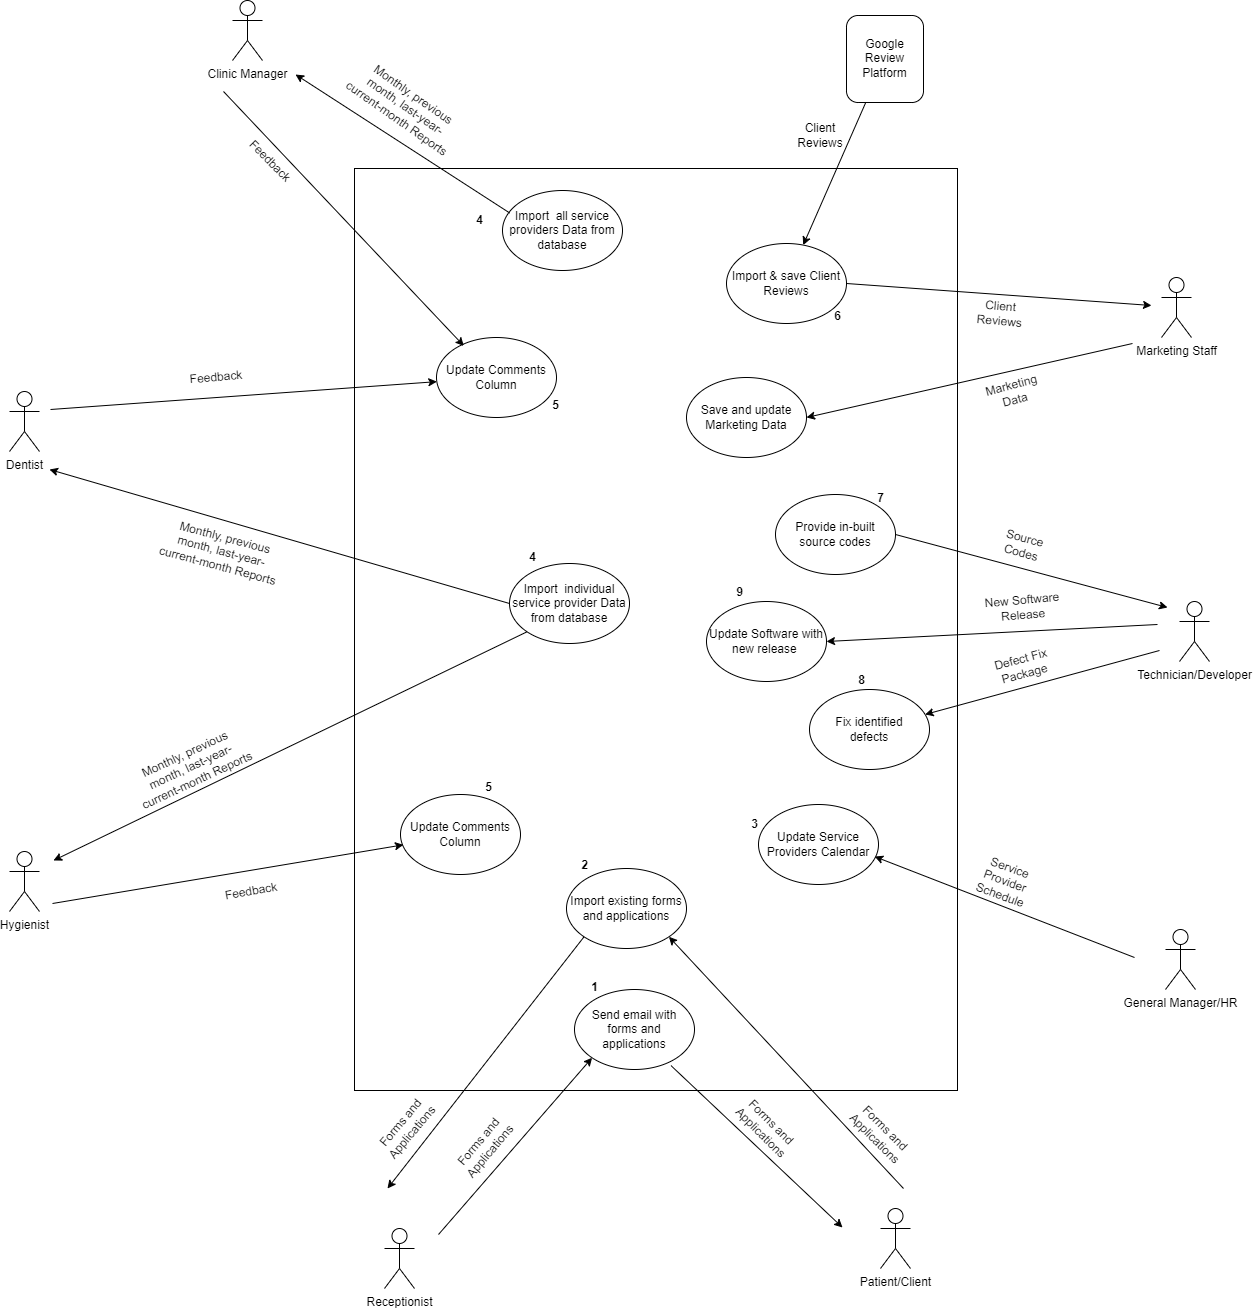

The diagram above was exported from draw.io. Its source (the exported page's mxGraphModel, read from the mxfile embedded in the PNG):
<mxGraphModel dx="3422" dy="1785" grid="0" gridSize="10" guides="1" tooltips="1" connect="1" arrows="1" fold="1" page="0" pageScale="1" pageWidth="850" pageHeight="1100" math="0" shadow="0">
  <root>
    <mxCell id="0" />
    <mxCell id="1" parent="0" />
    <mxCell id="zOEHcK1kEkcQN1W5exZA-1" value="" style="rounded=0;whiteSpace=wrap;html=1;" vertex="1" parent="1">
      <mxGeometry x="167" y="157" width="603" height="922" as="geometry" />
    </mxCell>
    <mxCell id="zOEHcK1kEkcQN1W5exZA-2" value="Clinic Manager" style="shape=umlActor;verticalLabelPosition=bottom;verticalAlign=top;html=1;outlineConnect=0;" vertex="1" parent="1">
      <mxGeometry x="45" y="-11" width="30" height="60" as="geometry" />
    </mxCell>
    <mxCell id="zOEHcK1kEkcQN1W5exZA-3" value="Patient/Client" style="shape=umlActor;verticalLabelPosition=bottom;verticalAlign=top;html=1;outlineConnect=0;" vertex="1" parent="1">
      <mxGeometry x="693" y="1197" width="30" height="60" as="geometry" />
    </mxCell>
    <mxCell id="zOEHcK1kEkcQN1W5exZA-4" value="Dentist" style="shape=umlActor;verticalLabelPosition=bottom;verticalAlign=top;html=1;outlineConnect=0;" vertex="1" parent="1">
      <mxGeometry x="-178" y="380" width="30" height="60" as="geometry" />
    </mxCell>
    <mxCell id="zOEHcK1kEkcQN1W5exZA-5" value="Hygienist" style="shape=umlActor;verticalLabelPosition=bottom;verticalAlign=top;html=1;outlineConnect=0;" vertex="1" parent="1">
      <mxGeometry x="-178" y="840" width="30" height="60" as="geometry" />
    </mxCell>
    <mxCell id="zOEHcK1kEkcQN1W5exZA-7" value="Receptionist" style="shape=umlActor;verticalLabelPosition=bottom;verticalAlign=top;html=1;outlineConnect=0;" vertex="1" parent="1">
      <mxGeometry x="197" y="1217" width="30" height="60" as="geometry" />
    </mxCell>
    <mxCell id="zOEHcK1kEkcQN1W5exZA-8" value="Marketing Staff" style="shape=umlActor;verticalLabelPosition=bottom;verticalAlign=top;html=1;outlineConnect=0;" vertex="1" parent="1">
      <mxGeometry x="974" y="266" width="30" height="60" as="geometry" />
    </mxCell>
    <mxCell id="zOEHcK1kEkcQN1W5exZA-9" value="General Manager/HR" style="shape=umlActor;verticalLabelPosition=bottom;verticalAlign=top;html=1;outlineConnect=0;" vertex="1" parent="1">
      <mxGeometry x="978" y="918" width="30" height="60" as="geometry" />
    </mxCell>
    <mxCell id="zOEHcK1kEkcQN1W5exZA-10" value="Technician/Developer" style="shape=umlActor;verticalLabelPosition=bottom;verticalAlign=top;html=1;outlineConnect=0;" vertex="1" parent="1">
      <mxGeometry x="992" y="590" width="30" height="60" as="geometry" />
    </mxCell>
    <mxCell id="zOEHcK1kEkcQN1W5exZA-11" value="Google Review Platform" style="rounded=1;whiteSpace=wrap;html=1;" vertex="1" parent="1">
      <mxGeometry x="659" y="4" width="77" height="87" as="geometry" />
    </mxCell>
    <mxCell id="zOEHcK1kEkcQN1W5exZA-13" value="Monthly, previous &lt;br&gt;month, last-year-&lt;br&gt;current-month Reports" style="text;html=1;align=center;verticalAlign=middle;resizable=0;points=[];autosize=1;strokeColor=none;fillColor=none;rotation=35;" vertex="1" parent="1">
      <mxGeometry x="149" y="67" width="138" height="55" as="geometry" />
    </mxCell>
    <mxCell id="zOEHcK1kEkcQN1W5exZA-14" value="Feedback" style="text;html=1;strokeColor=none;fillColor=none;align=center;verticalAlign=middle;whiteSpace=wrap;rounded=0;rotation=45;" vertex="1" parent="1">
      <mxGeometry x="53" y="135" width="60" height="30" as="geometry" />
    </mxCell>
    <mxCell id="zOEHcK1kEkcQN1W5exZA-15" value="Feedback" style="text;html=1;strokeColor=none;fillColor=none;align=center;verticalAlign=middle;whiteSpace=wrap;rounded=0;rotation=-5;" vertex="1" parent="1">
      <mxGeometry x="-1" y="351" width="60" height="30" as="geometry" />
    </mxCell>
    <mxCell id="zOEHcK1kEkcQN1W5exZA-19" value="Feedback" style="text;html=1;strokeColor=none;fillColor=none;align=center;verticalAlign=middle;whiteSpace=wrap;rounded=0;rotation=-10;" vertex="1" parent="1">
      <mxGeometry x="34" y="865" width="60" height="30" as="geometry" />
    </mxCell>
    <mxCell id="zOEHcK1kEkcQN1W5exZA-20" value="Monthly, previous &lt;br&gt;month, last-year-&lt;br&gt;current-month Reports" style="text;html=1;align=center;verticalAlign=middle;resizable=0;points=[];autosize=1;strokeColor=none;fillColor=none;rotation=15;" vertex="1" parent="1">
      <mxGeometry x="-35" y="512" width="138" height="55" as="geometry" />
    </mxCell>
    <mxCell id="zOEHcK1kEkcQN1W5exZA-21" value="Monthly, previous &lt;br&gt;month, last-year-&lt;br&gt;current-month Reports" style="text;html=1;align=center;verticalAlign=middle;resizable=0;points=[];autosize=1;strokeColor=none;fillColor=none;rotation=-25;" vertex="1" parent="1">
      <mxGeometry x="-66" y="728" width="138" height="55" as="geometry" />
    </mxCell>
    <mxCell id="zOEHcK1kEkcQN1W5exZA-22" value="Import&amp;nbsp; all service providers Data from database" style="ellipse;whiteSpace=wrap;html=1;" vertex="1" parent="1">
      <mxGeometry x="315" y="179" width="120" height="80" as="geometry" />
    </mxCell>
    <mxCell id="zOEHcK1kEkcQN1W5exZA-23" value="Import&amp;nbsp; individual service provider Data from database" style="ellipse;whiteSpace=wrap;html=1;" vertex="1" parent="1">
      <mxGeometry x="322" y="552" width="120" height="80" as="geometry" />
    </mxCell>
    <mxCell id="zOEHcK1kEkcQN1W5exZA-25" value="Update Comments Column" style="ellipse;whiteSpace=wrap;html=1;" vertex="1" parent="1">
      <mxGeometry x="213" y="783" width="120" height="80" as="geometry" />
    </mxCell>
    <mxCell id="zOEHcK1kEkcQN1W5exZA-26" value="Update Comments Column" style="ellipse;whiteSpace=wrap;html=1;" vertex="1" parent="1">
      <mxGeometry x="249" y="326" width="120" height="80" as="geometry" />
    </mxCell>
    <mxCell id="zOEHcK1kEkcQN1W5exZA-29" value="" style="endArrow=classic;html=1;rounded=0;" edge="1" parent="1" target="zOEHcK1kEkcQN1W5exZA-26">
      <mxGeometry width="50" height="50" relative="1" as="geometry">
        <mxPoint x="-137" y="398" as="sourcePoint" />
        <mxPoint x="127" y="492" as="targetPoint" />
      </mxGeometry>
    </mxCell>
    <mxCell id="zOEHcK1kEkcQN1W5exZA-30" value="" style="endArrow=classic;html=1;rounded=0;exitX=0;exitY=0.5;exitDx=0;exitDy=0;" edge="1" parent="1" source="zOEHcK1kEkcQN1W5exZA-23">
      <mxGeometry width="50" height="50" relative="1" as="geometry">
        <mxPoint x="95" y="457" as="sourcePoint" />
        <mxPoint x="-138" y="458" as="targetPoint" />
      </mxGeometry>
    </mxCell>
    <mxCell id="zOEHcK1kEkcQN1W5exZA-31" value="" style="endArrow=classic;html=1;rounded=0;entryX=0.024;entryY=0.629;entryDx=0;entryDy=0;entryPerimeter=0;" edge="1" parent="1" target="zOEHcK1kEkcQN1W5exZA-25">
      <mxGeometry width="50" height="50" relative="1" as="geometry">
        <mxPoint x="-135" y="892" as="sourcePoint" />
        <mxPoint x="251.33966654253572" y="903.1202084521148" as="targetPoint" />
      </mxGeometry>
    </mxCell>
    <mxCell id="zOEHcK1kEkcQN1W5exZA-32" value="" style="endArrow=classic;html=1;rounded=0;exitX=0;exitY=1;exitDx=0;exitDy=0;" edge="1" parent="1" source="zOEHcK1kEkcQN1W5exZA-23">
      <mxGeometry width="50" height="50" relative="1" as="geometry">
        <mxPoint x="-62" y="600" as="sourcePoint" />
        <mxPoint x="-134" y="849" as="targetPoint" />
      </mxGeometry>
    </mxCell>
    <mxCell id="zOEHcK1kEkcQN1W5exZA-33" value="" style="endArrow=classic;html=1;rounded=0;entryX=0.228;entryY=0.105;entryDx=0;entryDy=0;entryPerimeter=0;" edge="1" parent="1" target="zOEHcK1kEkcQN1W5exZA-26">
      <mxGeometry width="50" height="50" relative="1" as="geometry">
        <mxPoint x="36" y="80" as="sourcePoint" />
        <mxPoint x="292.3396665425357" y="229.12020845211475" as="targetPoint" />
      </mxGeometry>
    </mxCell>
    <mxCell id="zOEHcK1kEkcQN1W5exZA-34" value="" style="endArrow=classic;html=1;rounded=0;exitX=0.06;exitY=0.281;exitDx=0;exitDy=0;exitPerimeter=0;" edge="1" parent="1" source="zOEHcK1kEkcQN1W5exZA-22">
      <mxGeometry width="50" height="50" relative="1" as="geometry">
        <mxPoint x="107" y="49" as="sourcePoint" />
        <mxPoint x="108" y="63" as="targetPoint" />
      </mxGeometry>
    </mxCell>
    <mxCell id="zOEHcK1kEkcQN1W5exZA-35" value="Send email with forms and applications" style="ellipse;whiteSpace=wrap;html=1;" vertex="1" parent="1">
      <mxGeometry x="387" y="978" width="120" height="80" as="geometry" />
    </mxCell>
    <mxCell id="zOEHcK1kEkcQN1W5exZA-37" value="Forms and Applications" style="text;html=1;strokeColor=none;fillColor=none;align=center;verticalAlign=middle;whiteSpace=wrap;rounded=0;rotation=-50;" vertex="1" parent="1">
      <mxGeometry x="189" y="1101" width="60" height="30" as="geometry" />
    </mxCell>
    <mxCell id="zOEHcK1kEkcQN1W5exZA-38" value="Forms and Applications" style="text;html=1;strokeColor=none;fillColor=none;align=center;verticalAlign=middle;whiteSpace=wrap;rounded=0;rotation=-50;" vertex="1" parent="1">
      <mxGeometry x="267" y="1120" width="60" height="30" as="geometry" />
    </mxCell>
    <mxCell id="zOEHcK1kEkcQN1W5exZA-39" value="Forms and Applications" style="text;html=1;strokeColor=none;fillColor=none;align=center;verticalAlign=middle;whiteSpace=wrap;rounded=0;rotation=45;" vertex="1" parent="1">
      <mxGeometry x="549" y="1101" width="60" height="30" as="geometry" />
    </mxCell>
    <mxCell id="zOEHcK1kEkcQN1W5exZA-40" value="Forms and Applications" style="text;html=1;strokeColor=none;fillColor=none;align=center;verticalAlign=middle;whiteSpace=wrap;rounded=0;rotation=45;" vertex="1" parent="1">
      <mxGeometry x="663" y="1107" width="60" height="30" as="geometry" />
    </mxCell>
    <mxCell id="zOEHcK1kEkcQN1W5exZA-41" value="Import existing forms and applications" style="ellipse;whiteSpace=wrap;html=1;" vertex="1" parent="1">
      <mxGeometry x="379" y="857" width="120" height="80" as="geometry" />
    </mxCell>
    <mxCell id="zOEHcK1kEkcQN1W5exZA-44" value="" style="endArrow=classic;html=1;rounded=0;entryX=0;entryY=1;entryDx=0;entryDy=0;" edge="1" parent="1" target="zOEHcK1kEkcQN1W5exZA-35">
      <mxGeometry width="50" height="50" relative="1" as="geometry">
        <mxPoint x="251" y="1223" as="sourcePoint" />
        <mxPoint x="301" y="1173" as="targetPoint" />
      </mxGeometry>
    </mxCell>
    <mxCell id="zOEHcK1kEkcQN1W5exZA-45" value="" style="endArrow=classic;html=1;rounded=0;exitX=0.804;exitY=0.951;exitDx=0;exitDy=0;exitPerimeter=0;" edge="1" parent="1" source="zOEHcK1kEkcQN1W5exZA-35">
      <mxGeometry width="50" height="50" relative="1" as="geometry">
        <mxPoint x="485" y="1056" as="sourcePoint" />
        <mxPoint x="655" y="1216" as="targetPoint" />
      </mxGeometry>
    </mxCell>
    <mxCell id="zOEHcK1kEkcQN1W5exZA-46" value="" style="endArrow=classic;html=1;rounded=0;entryX=1;entryY=1;entryDx=0;entryDy=0;" edge="1" parent="1" target="zOEHcK1kEkcQN1W5exZA-41">
      <mxGeometry width="50" height="50" relative="1" as="geometry">
        <mxPoint x="716" y="1177" as="sourcePoint" />
        <mxPoint x="535" y="1006" as="targetPoint" />
      </mxGeometry>
    </mxCell>
    <mxCell id="zOEHcK1kEkcQN1W5exZA-47" value="" style="endArrow=classic;html=1;rounded=0;exitX=0;exitY=1;exitDx=0;exitDy=0;" edge="1" parent="1" source="zOEHcK1kEkcQN1W5exZA-41">
      <mxGeometry width="50" height="50" relative="1" as="geometry">
        <mxPoint x="230" y="1070" as="sourcePoint" />
        <mxPoint x="200" y="1177" as="targetPoint" />
      </mxGeometry>
    </mxCell>
    <mxCell id="zOEHcK1kEkcQN1W5exZA-49" value="Update Service Providers Calendar" style="ellipse;whiteSpace=wrap;html=1;" vertex="1" parent="1">
      <mxGeometry x="571" y="793" width="120" height="80" as="geometry" />
    </mxCell>
    <mxCell id="zOEHcK1kEkcQN1W5exZA-50" value="" style="endArrow=classic;html=1;rounded=0;entryX=0.968;entryY=0.651;entryDx=0;entryDy=0;entryPerimeter=0;" edge="1" parent="1" target="zOEHcK1kEkcQN1W5exZA-49">
      <mxGeometry width="50" height="50" relative="1" as="geometry">
        <mxPoint x="947" y="946" as="sourcePoint" />
        <mxPoint x="928" y="767" as="targetPoint" />
      </mxGeometry>
    </mxCell>
    <mxCell id="zOEHcK1kEkcQN1W5exZA-51" value="Service Provider Schedule" style="text;html=1;strokeColor=none;fillColor=none;align=center;verticalAlign=middle;whiteSpace=wrap;rounded=0;rotation=20;" vertex="1" parent="1">
      <mxGeometry x="788" y="855" width="60" height="30" as="geometry" />
    </mxCell>
    <mxCell id="zOEHcK1kEkcQN1W5exZA-52" value="Provide in-built source codes" style="ellipse;whiteSpace=wrap;html=1;" vertex="1" parent="1">
      <mxGeometry x="588" y="483" width="120" height="80" as="geometry" />
    </mxCell>
    <mxCell id="zOEHcK1kEkcQN1W5exZA-53" value="Update Software with new release&amp;nbsp;" style="ellipse;whiteSpace=wrap;html=1;" vertex="1" parent="1">
      <mxGeometry x="519" y="590" width="120" height="80" as="geometry" />
    </mxCell>
    <mxCell id="zOEHcK1kEkcQN1W5exZA-54" value="Fix identified &lt;br&gt;defects" style="ellipse;whiteSpace=wrap;html=1;" vertex="1" parent="1">
      <mxGeometry x="622" y="678" width="120" height="80" as="geometry" />
    </mxCell>
    <mxCell id="zOEHcK1kEkcQN1W5exZA-55" value="" style="endArrow=classic;html=1;rounded=0;exitX=1;exitY=0.5;exitDx=0;exitDy=0;" edge="1" parent="1" source="zOEHcK1kEkcQN1W5exZA-52">
      <mxGeometry width="50" height="50" relative="1" as="geometry">
        <mxPoint x="764" y="554" as="sourcePoint" />
        <mxPoint x="980" y="596" as="targetPoint" />
      </mxGeometry>
    </mxCell>
    <mxCell id="zOEHcK1kEkcQN1W5exZA-56" value="" style="endArrow=classic;html=1;rounded=0;entryX=1;entryY=0.5;entryDx=0;entryDy=0;" edge="1" parent="1" target="zOEHcK1kEkcQN1W5exZA-53">
      <mxGeometry width="50" height="50" relative="1" as="geometry">
        <mxPoint x="970" y="613" as="sourcePoint" />
        <mxPoint x="990" y="606" as="targetPoint" />
      </mxGeometry>
    </mxCell>
    <mxCell id="zOEHcK1kEkcQN1W5exZA-57" value="" style="endArrow=classic;html=1;rounded=0;" edge="1" parent="1" target="zOEHcK1kEkcQN1W5exZA-54">
      <mxGeometry width="50" height="50" relative="1" as="geometry">
        <mxPoint x="972" y="639" as="sourcePoint" />
        <mxPoint x="1000" y="616" as="targetPoint" />
      </mxGeometry>
    </mxCell>
    <mxCell id="zOEHcK1kEkcQN1W5exZA-58" value="Source Codes" style="text;html=1;strokeColor=none;fillColor=none;align=center;verticalAlign=middle;whiteSpace=wrap;rounded=0;rotation=15;" vertex="1" parent="1">
      <mxGeometry x="806" y="519" width="60" height="30" as="geometry" />
    </mxCell>
    <mxCell id="zOEHcK1kEkcQN1W5exZA-59" value="New Software Release" style="text;html=1;strokeColor=none;fillColor=none;align=center;verticalAlign=middle;whiteSpace=wrap;rounded=0;rotation=-5;" vertex="1" parent="1">
      <mxGeometry x="792.95" y="580.91" width="85" height="30" as="geometry" />
    </mxCell>
    <mxCell id="zOEHcK1kEkcQN1W5exZA-60" value="Defect Fix Package" style="text;html=1;strokeColor=none;fillColor=none;align=center;verticalAlign=middle;whiteSpace=wrap;rounded=0;rotation=-15;" vertex="1" parent="1">
      <mxGeometry x="792.95" y="640" width="85" height="30" as="geometry" />
    </mxCell>
    <mxCell id="zOEHcK1kEkcQN1W5exZA-61" value="Import &amp;amp; save Client&lt;br&gt;Reviews" style="ellipse;whiteSpace=wrap;html=1;" vertex="1" parent="1">
      <mxGeometry x="539" y="232" width="120" height="80" as="geometry" />
    </mxCell>
    <mxCell id="zOEHcK1kEkcQN1W5exZA-62" value="" style="endArrow=classic;html=1;rounded=0;exitX=0.25;exitY=1;exitDx=0;exitDy=0;" edge="1" parent="1" source="zOEHcK1kEkcQN1W5exZA-11" target="zOEHcK1kEkcQN1W5exZA-61">
      <mxGeometry width="50" height="50" relative="1" as="geometry">
        <mxPoint x="589" y="135" as="sourcePoint" />
        <mxPoint x="639" y="85" as="targetPoint" />
      </mxGeometry>
    </mxCell>
    <mxCell id="zOEHcK1kEkcQN1W5exZA-63" value="Client Reviews" style="text;html=1;strokeColor=none;fillColor=none;align=center;verticalAlign=middle;whiteSpace=wrap;rounded=0;" vertex="1" parent="1">
      <mxGeometry x="603" y="109" width="60" height="30" as="geometry" />
    </mxCell>
    <mxCell id="zOEHcK1kEkcQN1W5exZA-64" value="" style="endArrow=classic;html=1;rounded=0;exitX=1;exitY=0.5;exitDx=0;exitDy=0;" edge="1" parent="1" source="zOEHcK1kEkcQN1W5exZA-61">
      <mxGeometry width="50" height="50" relative="1" as="geometry">
        <mxPoint x="684" y="435" as="sourcePoint" />
        <mxPoint x="964" y="294" as="targetPoint" />
      </mxGeometry>
    </mxCell>
    <mxCell id="zOEHcK1kEkcQN1W5exZA-65" value="Client Reviews" style="text;html=1;strokeColor=none;fillColor=none;align=center;verticalAlign=middle;whiteSpace=wrap;rounded=0;rotation=5;" vertex="1" parent="1">
      <mxGeometry x="783" y="287" width="60" height="30" as="geometry" />
    </mxCell>
    <mxCell id="zOEHcK1kEkcQN1W5exZA-66" value="Save and update&lt;br&gt;Marketing Data" style="ellipse;whiteSpace=wrap;html=1;" vertex="1" parent="1">
      <mxGeometry x="499" y="366" width="120" height="80" as="geometry" />
    </mxCell>
    <mxCell id="zOEHcK1kEkcQN1W5exZA-67" value="" style="endArrow=classic;html=1;rounded=0;entryX=1;entryY=0.5;entryDx=0;entryDy=0;" edge="1" parent="1" target="zOEHcK1kEkcQN1W5exZA-66">
      <mxGeometry width="50" height="50" relative="1" as="geometry">
        <mxPoint x="945" y="332" as="sourcePoint" />
        <mxPoint x="943" y="377" as="targetPoint" />
      </mxGeometry>
    </mxCell>
    <mxCell id="zOEHcK1kEkcQN1W5exZA-68" value="Marketing Data" style="text;html=1;strokeColor=none;fillColor=none;align=center;verticalAlign=middle;whiteSpace=wrap;rounded=0;rotation=-15;" vertex="1" parent="1">
      <mxGeometry x="796" y="366" width="60" height="30" as="geometry" />
    </mxCell>
    <mxCell id="zOEHcK1kEkcQN1W5exZA-69" value="&lt;b&gt;1&lt;/b&gt;" style="text;html=1;strokeColor=none;fillColor=none;align=center;verticalAlign=middle;whiteSpace=wrap;rounded=0;" vertex="1" parent="1">
      <mxGeometry x="389" y="967" width="37" height="18" as="geometry" />
    </mxCell>
    <mxCell id="zOEHcK1kEkcQN1W5exZA-70" value="&lt;b&gt;2&lt;/b&gt;" style="text;html=1;strokeColor=none;fillColor=none;align=center;verticalAlign=middle;whiteSpace=wrap;rounded=0;" vertex="1" parent="1">
      <mxGeometry x="379" y="845" width="37" height="18" as="geometry" />
    </mxCell>
    <mxCell id="zOEHcK1kEkcQN1W5exZA-71" value="&lt;b&gt;3&lt;/b&gt;" style="text;html=1;strokeColor=none;fillColor=none;align=center;verticalAlign=middle;whiteSpace=wrap;rounded=0;" vertex="1" parent="1">
      <mxGeometry x="549" y="804" width="37" height="18" as="geometry" />
    </mxCell>
    <mxCell id="zOEHcK1kEkcQN1W5exZA-72" value="&lt;b&gt;4&lt;/b&gt;" style="text;html=1;strokeColor=none;fillColor=none;align=center;verticalAlign=middle;whiteSpace=wrap;rounded=0;" vertex="1" parent="1">
      <mxGeometry x="327" y="537" width="37" height="18" as="geometry" />
    </mxCell>
    <mxCell id="zOEHcK1kEkcQN1W5exZA-73" value="&lt;b&gt;5&lt;/b&gt;" style="text;html=1;strokeColor=none;fillColor=none;align=center;verticalAlign=middle;whiteSpace=wrap;rounded=0;" vertex="1" parent="1">
      <mxGeometry x="350" y="385" width="37" height="18" as="geometry" />
    </mxCell>
    <mxCell id="zOEHcK1kEkcQN1W5exZA-74" value="&lt;b&gt;5&lt;/b&gt;" style="text;html=1;strokeColor=none;fillColor=none;align=center;verticalAlign=middle;whiteSpace=wrap;rounded=0;" vertex="1" parent="1">
      <mxGeometry x="283" y="767" width="37" height="18" as="geometry" />
    </mxCell>
    <mxCell id="zOEHcK1kEkcQN1W5exZA-75" value="&lt;b&gt;4&lt;/b&gt;" style="text;html=1;strokeColor=none;fillColor=none;align=center;verticalAlign=middle;whiteSpace=wrap;rounded=0;" vertex="1" parent="1">
      <mxGeometry x="274" y="200" width="37" height="18" as="geometry" />
    </mxCell>
    <mxCell id="zOEHcK1kEkcQN1W5exZA-76" value="&lt;b&gt;6&lt;/b&gt;" style="text;html=1;strokeColor=none;fillColor=none;align=center;verticalAlign=middle;whiteSpace=wrap;rounded=0;" vertex="1" parent="1">
      <mxGeometry x="632" y="296" width="37" height="18" as="geometry" />
    </mxCell>
    <mxCell id="zOEHcK1kEkcQN1W5exZA-77" value="&lt;b&gt;8&lt;/b&gt;" style="text;html=1;strokeColor=none;fillColor=none;align=center;verticalAlign=middle;whiteSpace=wrap;rounded=0;" vertex="1" parent="1">
      <mxGeometry x="656" y="660" width="37" height="18" as="geometry" />
    </mxCell>
    <mxCell id="zOEHcK1kEkcQN1W5exZA-79" value="&lt;b&gt;7&lt;/b&gt;" style="text;html=1;strokeColor=none;fillColor=none;align=center;verticalAlign=middle;whiteSpace=wrap;rounded=0;" vertex="1" parent="1">
      <mxGeometry x="674.5" y="478" width="37" height="18" as="geometry" />
    </mxCell>
    <mxCell id="zOEHcK1kEkcQN1W5exZA-80" value="&lt;b&gt;9&lt;/b&gt;" style="text;html=1;strokeColor=none;fillColor=none;align=center;verticalAlign=middle;whiteSpace=wrap;rounded=0;" vertex="1" parent="1">
      <mxGeometry x="534" y="572" width="37" height="18" as="geometry" />
    </mxCell>
  </root>
</mxGraphModel>